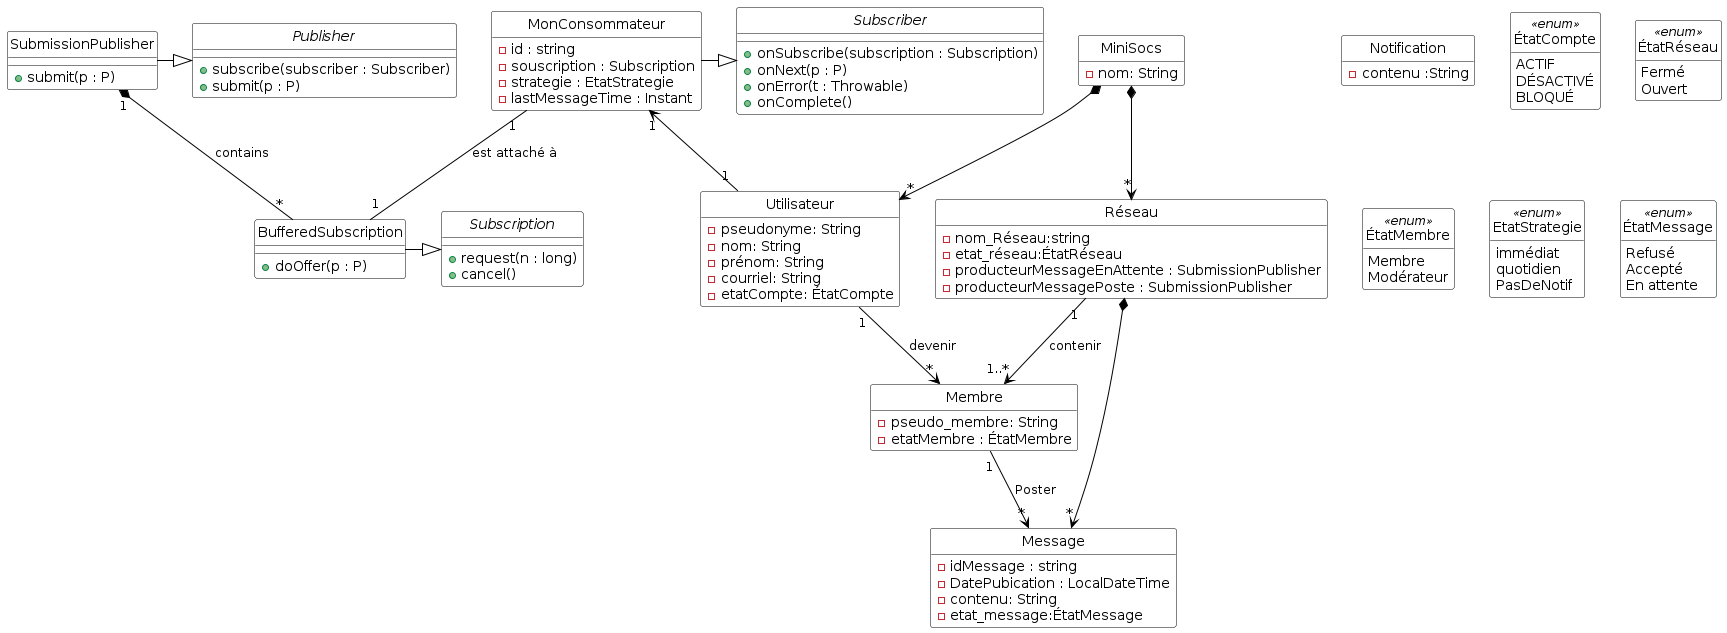

The diagram above was rendered by PlantUML. Its source (embedded in the PNG):
@startuml

'Diagramme de classes (PlantUML)'

'Configuration charte graphique'
hide empty methods
hide circle
skinparam class {
  BackgroundColor White
  ArrowColor Black
  BorderColor Black
}

'Classes, énumérations, etc.'
class MiniSocs {
  - nom: String
}
class Utilisateur {
  - pseudonyme: String
  - nom: String
  - prénom: String
  - courriel: String
  - etatCompte: ÉtatCompte
}
class Membre {
  - pseudo_membre: String
  - etatMembre : ÉtatMembre
}
class Réseau {
  - nom_Réseau:string
  - etat_réseau:ÉtatRéseau
  - producteurMessageEnAttente : SubmissionPublisher
  - producteurMessagePoste : SubmissionPublisher
    
}
class Message {
  -idMessage : string
  -DatePubication : LocalDateTime
  - contenu: String
  - etat_message:ÉtatMessage
}


interface Publisher {
    + subscribe(subscriber : Subscriber)
    + submit(p : P)
}

interface Subscriber {
    + onSubscribe(subscription : Subscription)
    + onNext(p : P)
    + onError(t : Throwable)
    + onComplete()
}

interface Subscription {
    + request(n : long)
    + cancel()
}

class SubmissionPublisher {
    + submit(p : P)
}

class BufferedSubscription {
    + doOffer(p : P)
}







class Notification {
  -contenu :String
}

class MonConsommateur {
  - id : string 
  - souscription : Subscription
  - strategie : EtatStrategie
  - lastMessageTime : Instant 
}


  

enum ÉtatCompte <<enum>> {
  ACTIF
  DÉSACTIVÉ
  BLOQUÉ
}
enum ÉtatRéseau <<enum>> {
  Fermé
  Ouvert
}
enum ÉtatMembre <<enum>> {
  Membre
  Modérateur
}
enum EtatStrategie  <<enum>> {
 immédiat 
 quotidien 
 PasDeNotif
}


enum ÉtatMessage <<enum>> {
 Refusé
 Accepté
 En attente
}




'Associations, etc.'
MiniSocs *--> "*" Utilisateur
Utilisateur "1"-->"*" Membre : devenir
Réseau "1" --> "1..*" Membre : contenir
Membre "1" --> "*" Message   : Poster
MonConsommateur "1"<--"1" Utilisateur   
Réseau *--> "*" Message
MiniSocs *--> "*" Réseau
BufferedSubscription -|> Subscription
MonConsommateur -|> Subscriber
SubmissionPublisher -|> Publisher

SubmissionPublisher "1" *-- "*" BufferedSubscription : contains
MonConsommateur "1" -- "1" BufferedSubscription : est attaché à


'Au besoin, aides pour le positionnement'

@enduml